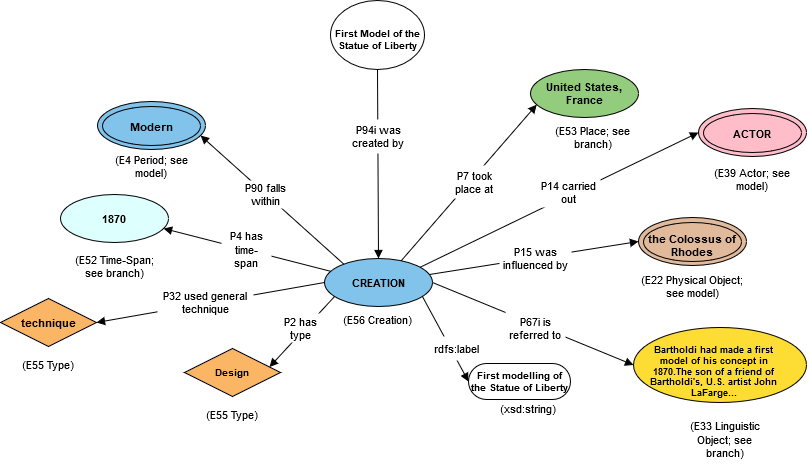

The diagram above was exported from draw.io. Its source (the exported page's mxGraphModel, read from the mxfile embedded in the PNG):
<mxGraphModel dx="1038" dy="553" grid="1" gridSize="10" guides="1" tooltips="1" connect="1" arrows="1" fold="1" page="1" pageScale="1" pageWidth="850" pageHeight="1100" math="0" shadow="0">
  <root>
    <mxCell id="0" />
    <mxCell id="1" parent="0" />
    <UserObject label="Design" lucidchartObjectId="wcSd35a0ljtG" id="cLJJwRt0SZLdPciW_neM-1">
      <mxCell style="html=1;whiteSpace=wrap;rhombus;fontSize=10;fontColor=#000000;fontStyle=1;spacing=3;strokeOpacity=100;fillOpacity=100;fillColor=#fab565;" parent="1" vertex="1">
        <mxGeometry x="304" y="408" width="96" height="48" as="geometry" />
      </mxCell>
    </UserObject>
    <UserObject label="First modelling of the Statue of Liberty" lucidchartObjectId="NcSdsbjMLf85" id="cLJJwRt0SZLdPciW_neM-2">
      <mxCell style="html=1;whiteSpace=wrap;rounded=1;arcSize=50;fontSize=10;fontColor=#000000;fontStyle=1;spacing=3;strokeOpacity=100;" parent="1" vertex="1">
        <mxGeometry x="588" y="423" width="102" height="36" as="geometry" />
      </mxCell>
    </UserObject>
    <UserObject label="CREATION" lucidchartObjectId="VcSd02JXTQaC" id="cLJJwRt0SZLdPciW_neM-3">
      <mxCell style="html=1;whiteSpace=wrap;ellipse;fontSize=11;fontColor=#000000;fontStyle=1;spacing=3;strokeOpacity=100;fillOpacity=100;fillColor=#82c3ec;" parent="1" vertex="1">
        <mxGeometry x="444" y="318" width="108" height="48" as="geometry" />
      </mxCell>
    </UserObject>
    <UserObject label="(E56 Creation)" lucidchartObjectId="MeSdTza85_Uz" id="cLJJwRt0SZLdPciW_neM-4">
      <mxCell style="html=1;whiteSpace=wrap;;fontSize=11;fontColor=#000000;spacing=3;strokeOpacity=0;fillOpacity=0;fillColor=#ffffff;" parent="1" vertex="1">
        <mxGeometry x="406" y="361" width="182" height="36" as="geometry" />
      </mxCell>
    </UserObject>
    <UserObject label="(xsd:string)" lucidchartObjectId="wfSdYTzx_7qZ" id="cLJJwRt0SZLdPciW_neM-5">
      <mxCell style="html=1;whiteSpace=wrap;;fontSize=11;fontColor=#000000;spacing=3;strokeOpacity=0;fillOpacity=0;fillColor=#ffffff;" parent="1" vertex="1">
        <mxGeometry x="576" y="450" width="144" height="36" as="geometry" />
      </mxCell>
    </UserObject>
    <UserObject label="" lucidchartObjectId="ekSd68aYZc_8" id="cLJJwRt0SZLdPciW_neM-6">
      <mxCell style="html=1;jettySize=18;fontSize=11;rounded=0;startArrow=none;;endArrow=block;endFill=1;;exitX=0.912550749142498;exitY=0.7972793001282105;exitPerimeter=1;entryX=-0.005889710342325534;entryY=0.5;entryPerimeter=1;" parent="1" source="cLJJwRt0SZLdPciW_neM-3" target="cLJJwRt0SZLdPciW_neM-2" edge="1">
        <mxGeometry width="100" height="100" relative="1" as="geometry">
          <Array as="points" />
        </mxGeometry>
      </mxCell>
    </UserObject>
    <UserObject label="" lucidchartObjectId="vkSdAkz392qY" id="cLJJwRt0SZLdPciW_neM-7">
      <mxCell style="html=1;jettySize=18;fontSize=11;rounded=0;startArrow=none;;endArrow=block;endFill=1;;exitX=1.0055557166332798;exitY=0.5;exitPerimeter=1;entryX=-0.0034731751836912855;entryY=0.5;entryPerimeter=1;" parent="1" source="cLJJwRt0SZLdPciW_neM-3" target="cLJJwRt0SZLdPciW_neM-19" edge="1">
        <mxGeometry width="100" height="100" relative="1" as="geometry">
          <Array as="points" />
        </mxGeometry>
      </mxCell>
    </UserObject>
    <UserObject label="" lucidchartObjectId="VkSdoHzS-PVm" id="cLJJwRt0SZLdPciW_neM-8">
      <mxCell style="html=1;jettySize=18;fontSize=11;rounded=0;startArrow=none;;endArrow=block;endFill=1;;exitX=0.0838553470220509;exitY=0.7918951442752711;exitPerimeter=1;entryX=0.8961284183052076;entryY=0.3821529934458339;entryPerimeter=1;" parent="1" source="cLJJwRt0SZLdPciW_neM-3" target="cLJJwRt0SZLdPciW_neM-1" edge="1">
        <mxGeometry width="100" height="100" relative="1" as="geometry">
          <Array as="points" />
        </mxGeometry>
      </mxCell>
    </UserObject>
    <UserObject label="P2 has type" lucidchartObjectId="UKSdkB9xAfA0" id="cLJJwRt0SZLdPciW_neM-9">
      <mxCell style="html=1;whiteSpace=wrap;;fontSize=11;fontColor=#000000;spacing=3;strokeOpacity=0;fillOpacity=100;fillColor=#ffffff;" parent="1" vertex="1">
        <mxGeometry x="400" y="373" width="41" height="29" as="geometry" />
      </mxCell>
    </UserObject>
    <UserObject label="P67i is referred to" lucidchartObjectId="1KSdBQIEBJlE" id="cLJJwRt0SZLdPciW_neM-10">
      <mxCell style="html=1;whiteSpace=wrap;;fontSize=11;fontColor=#000000;spacing=3;strokeOpacity=0;fillOpacity=100;fillColor=#ffffff;" parent="1" vertex="1">
        <mxGeometry x="625" y="366" width="60" height="43" as="geometry" />
      </mxCell>
    </UserObject>
    <UserObject label="rdfs:label" lucidchartObjectId="5KSdQOnJ9Ccn" id="cLJJwRt0SZLdPciW_neM-11">
      <mxCell style="html=1;whiteSpace=wrap;;fontSize=11;fontColor=#000000;spacing=3;strokeOpacity=0;fillOpacity=100;fillColor=#ffffff;" parent="1" vertex="1">
        <mxGeometry x="552" y="396" width="48" height="24" as="geometry" />
      </mxCell>
    </UserObject>
    <UserObject label="" lucidchartObjectId="~Uqq_EEX-IPl" id="cLJJwRt0SZLdPciW_neM-12">
      <mxCell style="html=1;jettySize=18;fontSize=11;rounded=0;startArrow=none;;endArrow=block;endFill=1;;exitX=0.05657731838063427;exitY=0.2525538654455573;exitPerimeter=1;entryX=0.9590949666215869;entryY=0.7158305816185658;entryPerimeter=1;" parent="1" source="cLJJwRt0SZLdPciW_neM-3" target="cLJJwRt0SZLdPciW_neM-14" edge="1">
        <mxGeometry width="100" height="100" relative="1" as="geometry">
          <Array as="points" />
        </mxGeometry>
      </mxCell>
    </UserObject>
    <UserObject label="P4 has time-span" lucidchartObjectId="m9qqIa0UPjbm" id="cLJJwRt0SZLdPciW_neM-13">
      <mxCell style="html=1;whiteSpace=wrap;;fontSize=11;fontColor=#000000;spacing=3;strokeOpacity=0;fillOpacity=100;fillColor=#ffffff;" parent="1" vertex="1">
        <mxGeometry x="341" y="294" width="50" height="29" as="geometry" />
      </mxCell>
    </UserObject>
    <UserObject label="1870" lucidchartObjectId="7TnQUA.40YCK" id="cLJJwRt0SZLdPciW_neM-14">
      <mxCell style="html=1;whiteSpace=wrap;ellipse;fontSize=11;fontColor=#000000;fontStyle=1;spacing=3;strokeOpacity=100;fillOpacity=100;fillColor=#ddfffe;" parent="1" vertex="1">
        <mxGeometry x="180" y="254" width="108" height="48" as="geometry" />
      </mxCell>
    </UserObject>
    <UserObject label="First Model of the Statue of Liberty" lucidchartObjectId="V5nQpwWd9EtV" id="cLJJwRt0SZLdPciW_neM-15">
      <mxCell style="html=1;whiteSpace=wrap;ellipse;fontSize=10;fontColor=#000000;fontStyle=1;spacingTop=8;spacing=3;strokeOpacity=100;fillOpacity=100;fillColor=#ffffff;" parent="1" vertex="1">
        <mxGeometry x="450" y="60" width="94" height="69" as="geometry" />
      </mxCell>
    </UserObject>
    <UserObject label="" lucidchartObjectId="35nQpW_AwClg" id="cLJJwRt0SZLdPciW_neM-16">
      <mxCell style="html=1;jettySize=18;fontSize=11;rounded=0;startArrow=none;;endArrow=block;endFill=1;;exitX=0.5066837409744626;exitY=1.0085003260194851;exitPerimeter=1;entryX=0.5;entryY=-0.012500360176357982;entryPerimeter=1;" parent="1" source="cLJJwRt0SZLdPciW_neM-15" target="cLJJwRt0SZLdPciW_neM-3" edge="1">
        <mxGeometry width="100" height="100" relative="1" as="geometry">
          <Array as="points" />
        </mxGeometry>
      </mxCell>
    </UserObject>
    <UserObject label="P94i was created by" lucidchartObjectId="R6nQUlUzHxnb" id="cLJJwRt0SZLdPciW_neM-17">
      <mxCell style="html=1;whiteSpace=wrap;;fontSize=11;fontColor=#000000;spacing=3;strokeOpacity=0;fillOpacity=100;fillColor=#ffffff;" parent="1" vertex="1">
        <mxGeometry x="465" y="179" width="66" height="34" as="geometry" />
      </mxCell>
    </UserObject>
    <UserObject label="(E52 Time-Span; see branch)" lucidchartObjectId="L9nQTM2eMWfV" id="cLJJwRt0SZLdPciW_neM-18">
      <mxCell style="html=1;whiteSpace=wrap;;fontSize=11;fontColor=#000000;spacing=3;strokeOpacity=0;fillOpacity=0;fillColor=#ffffff;" parent="1" vertex="1">
        <mxGeometry x="185" y="294" width="98" height="64" as="geometry" />
      </mxCell>
    </UserObject>
    <UserObject label="Bartholdi had made a first model of his concept in 1870.The son of a friend of Bartholdi's, U.S. artist John LaFarge..." lucidchartObjectId="igoQvem0Hi7U" id="cLJJwRt0SZLdPciW_neM-19">
      <mxCell style="html=1;whiteSpace=wrap;ellipse;fontSize=9;fontColor=#000000;fontStyle=1;spacingLeft=15.6;spacingRight=27;spacingTop=12;spacing=3;strokeOpacity=100;fillOpacity=100;fillColor=#fddc34;" parent="1" vertex="1">
        <mxGeometry x="753" y="387" width="173" height="75" as="geometry" />
      </mxCell>
    </UserObject>
    <UserObject label="(E33 Linguistic Object; see branch)" lucidchartObjectId="2ioQh2KtcOQp" id="cLJJwRt0SZLdPciW_neM-20">
      <mxCell style="html=1;whiteSpace=wrap;;fontSize=11;fontColor=#000000;spacing=3;strokeOpacity=0;fillOpacity=0;fillColor=#ffffff;" parent="1" vertex="1">
        <mxGeometry x="804" y="468" width="81" height="62" as="geometry" />
      </mxCell>
    </UserObject>
    <UserObject label="(E55 Type)" lucidchartObjectId="EjoQz3oKmH0i" id="cLJJwRt0SZLdPciW_neM-21">
      <mxCell style="html=1;whiteSpace=wrap;;fontSize=11;fontColor=#000000;spacing=3;strokeOpacity=0;fillOpacity=0;fillColor=#ffffff;" parent="1" vertex="1">
        <mxGeometry x="297" y="456" width="110" height="36" as="geometry" />
      </mxCell>
    </UserObject>
    <UserObject label="United States, France" lucidchartObjectId="wloQEw1kLrXz" id="cLJJwRt0SZLdPciW_neM-22">
      <mxCell style="html=1;whiteSpace=wrap;ellipse;fontSize=11;fontColor=#000000;fontStyle=1;spacing=3;strokeOpacity=100;fillOpacity=100;fillColor=#94cc7d;" parent="1" vertex="1">
        <mxGeometry x="650" y="129" width="108" height="48" as="geometry" />
      </mxCell>
    </UserObject>
    <UserObject label="" lucidchartObjectId="HloQZjmL~Nsg" id="cLJJwRt0SZLdPciW_neM-23">
      <mxCell style="html=1;jettySize=18;fontSize=11;rounded=0;startArrow=none;;endArrow=block;endFill=1;;exitX=0.7140640161117108;exitY=0.03587606057735089;exitPerimeter=1;entryX=0.05708965524248847;entryY=0.7482258537759228;entryPerimeter=1;" parent="1" source="cLJJwRt0SZLdPciW_neM-3" target="cLJJwRt0SZLdPciW_neM-22" edge="1">
        <mxGeometry width="100" height="100" relative="1" as="geometry">
          <Array as="points" />
        </mxGeometry>
      </mxCell>
    </UserObject>
    <UserObject label="P7 took place at" lucidchartObjectId="HloQhebt.fJ0" id="cLJJwRt0SZLdPciW_neM-24">
      <mxCell style="html=1;whiteSpace=wrap;;fontSize=11;fontColor=#000000;spacing=3;strokeOpacity=0;fillOpacity=100;fillColor=#ffffff;" parent="1" vertex="1">
        <mxGeometry x="570" y="225" width="48" height="33" as="geometry" />
      </mxCell>
    </UserObject>
    <UserObject label="(E53 Place; see branch)" lucidchartObjectId="BmoQCW-_ndou" id="cLJJwRt0SZLdPciW_neM-25">
      <mxCell style="html=1;whiteSpace=wrap;;fontSize=11;fontColor=#000000;spacing=3;strokeOpacity=0;fillOpacity=0;fillColor=#ffffff;" parent="1" vertex="1">
        <mxGeometry x="672" y="166" width="81" height="62" as="geometry" />
      </mxCell>
    </UserObject>
    <UserObject label="technique" lucidchartObjectId="v~rQ~M2U4O3l" id="cLJJwRt0SZLdPciW_neM-26">
      <mxCell style="html=1;whiteSpace=wrap;rhombus;fontSize=11;fontColor=#000000;fontStyle=1;spacing=3;strokeOpacity=100;fillOpacity=100;fillColor=#fab565;" parent="1" vertex="1">
        <mxGeometry x="120" y="358" width="96" height="48" as="geometry" />
      </mxCell>
    </UserObject>
    <UserObject label="" lucidchartObjectId="v~rQcw9VZj7u" id="cLJJwRt0SZLdPciW_neM-27">
      <mxCell style="html=1;jettySize=18;fontSize=11;rounded=0;startArrow=none;;endArrow=block;endFill=1;;exitX=-0.005555716633279909;exitY=0.5;exitPerimeter=1;entryX=1;entryY=0.5;entryPerimeter=1;" parent="1" source="cLJJwRt0SZLdPciW_neM-3" target="cLJJwRt0SZLdPciW_neM-26" edge="1">
        <mxGeometry width="100" height="100" relative="1" as="geometry">
          <Array as="points" />
        </mxGeometry>
      </mxCell>
    </UserObject>
    <UserObject label="P32 used general technique" lucidchartObjectId="v~rQX-W6ivYH" id="cLJJwRt0SZLdPciW_neM-28">
      <mxCell style="html=1;whiteSpace=wrap;;fontSize=11;fontColor=#000000;spacing=3;strokeOpacity=0;fillOpacity=100;fillColor=#ffffff;" parent="1" vertex="1">
        <mxGeometry x="277" y="347" width="96" height="29" as="geometry" />
      </mxCell>
    </UserObject>
    <UserObject label="(E55 Type)" lucidchartObjectId="zasQ7PfuohOX" id="cLJJwRt0SZLdPciW_neM-29">
      <mxCell style="html=1;whiteSpace=wrap;;fontSize=11;fontColor=#000000;spacing=3;strokeOpacity=0;fillOpacity=0;fillColor=#ffffff;" parent="1" vertex="1">
        <mxGeometry x="120" y="406" width="96" height="36" as="geometry" />
      </mxCell>
    </UserObject>
    <UserObject label="" lucidchartObjectId="YbsQHlJXzXSq" id="cLJJwRt0SZLdPciW_neM-30">
      <mxCell style="html=1;jettySize=18;fontSize=11;rounded=0;startArrow=none;;endArrow=block;endFill=1;;exitX=0.8848894917153551;exitY=0.16701350773550674;exitPerimeter=1;entryX=-0.005555716633279909;entryY=0.5;entryPerimeter=1;" parent="1" source="cLJJwRt0SZLdPciW_neM-3" target="cLJJwRt0SZLdPciW_neM-32" edge="1">
        <mxGeometry width="100" height="100" relative="1" as="geometry">
          <Array as="points" />
        </mxGeometry>
      </mxCell>
    </UserObject>
    <UserObject label="P14 carried out" lucidchartObjectId="YbsQQXTPKt-o" id="cLJJwRt0SZLdPciW_neM-31">
      <mxCell style="html=1;whiteSpace=wrap;;fontSize=11;fontColor=#000000;spacing=3;strokeOpacity=0;fillOpacity=100;fillColor=#ffffff;" parent="1" vertex="1">
        <mxGeometry x="657" y="237" width="63" height="30" as="geometry" />
      </mxCell>
    </UserObject>
    <UserObject label="" lucidchartObjectId="YbsQrTp0xrTQ" id="cLJJwRt0SZLdPciW_neM-32">
      <mxCell style="html=1;whiteSpace=wrap;ellipse;fontSize=11;spacing=3;strokeOpacity=100;fillOpacity=100;fillColor=#ffbdca;" parent="1" vertex="1">
        <mxGeometry x="818" y="168" width="108" height="48" as="geometry" />
      </mxCell>
    </UserObject>
    <UserObject label="(E39 Actor; see model)" lucidchartObjectId="YbsQUyNazsI9" id="cLJJwRt0SZLdPciW_neM-33">
      <mxCell style="html=1;whiteSpace=wrap;;fontSize=11;fontColor=#000000;spacing=3;strokeOpacity=0;fillOpacity=0;fillColor=#ffffff;" parent="1" vertex="1">
        <mxGeometry x="818" y="210" width="108" height="57" as="geometry" />
      </mxCell>
    </UserObject>
    <UserObject label="ACTOR" lucidchartObjectId="7dsQPCHh-lx-" id="cLJJwRt0SZLdPciW_neM-34">
      <mxCell style="html=1;whiteSpace=wrap;ellipse;fontSize=11;fontColor=#000000;fontStyle=1;spacing=3;strokeOpacity=100;fillOpacity=100;fillColor=#ffbdca;" parent="1" vertex="1">
        <mxGeometry x="823" y="173" width="98" height="39" as="geometry" />
      </mxCell>
    </UserObject>
    <UserObject label="" lucidchartObjectId="9fsQQG_89qKA" id="cLJJwRt0SZLdPciW_neM-35">
      <mxCell style="html=1;jettySize=18;fontSize=11;rounded=0;startArrow=none;;endArrow=block;endFill=1;;exitX=0.1769169648113387;exitY=0.10532519413701942;exitPerimeter=1;entryX=0.9590949666215869;entryY=0.7158305816185658;entryPerimeter=1;" parent="1" source="cLJJwRt0SZLdPciW_neM-3" target="cLJJwRt0SZLdPciW_neM-37" edge="1">
        <mxGeometry width="100" height="100" relative="1" as="geometry">
          <Array as="points" />
        </mxGeometry>
      </mxCell>
    </UserObject>
    <UserObject label="P90 falls within" lucidchartObjectId="9fsQfSrrafvh" id="cLJJwRt0SZLdPciW_neM-36">
      <mxCell style="html=1;whiteSpace=wrap;;fontSize=11;fontColor=#000000;spacing=3;strokeOpacity=0;fillOpacity=100;fillColor=#ffffff;" parent="1" vertex="1">
        <mxGeometry x="360" y="240" width="50" height="28" as="geometry" />
      </mxCell>
    </UserObject>
    <UserObject label="" lucidchartObjectId="9fsQzwnHV2AG" id="cLJJwRt0SZLdPciW_neM-37">
      <mxCell style="html=1;whiteSpace=wrap;ellipse;fontSize=11;spacing=3;strokeOpacity=100;fillOpacity=100;fillColor=#82c3ec;" parent="1" vertex="1">
        <mxGeometry x="217" y="161" width="108" height="48" as="geometry" />
      </mxCell>
    </UserObject>
    <UserObject label="(E4 Period; see model)" lucidchartObjectId="9fsQzk1.3hEK" id="cLJJwRt0SZLdPciW_neM-38">
      <mxCell style="html=1;whiteSpace=wrap;;fontSize=11;fontColor=#000000;spacing=3;strokeOpacity=0;fillOpacity=0;fillColor=#ffffff;" parent="1" vertex="1">
        <mxGeometry x="222" y="194" width="98" height="64" as="geometry" />
      </mxCell>
    </UserObject>
    <UserObject label="" lucidchartObjectId="1hsQ7IbtpZm." id="cLJJwRt0SZLdPciW_neM-39">
      <mxCell style="html=1;jettySize=18;fontSize=11;rounded=0;startArrow=none;;endArrow=block;endFill=1;;exitX=0.9766013529604433;exitY=0.32775774362633986;exitPerimeter=1;entryX=-0.005555716633279909;entryY=0.5;entryPerimeter=1;" parent="1" source="cLJJwRt0SZLdPciW_neM-3" target="cLJJwRt0SZLdPciW_neM-41" edge="1">
        <mxGeometry width="100" height="100" relative="1" as="geometry">
          <Array as="points" />
        </mxGeometry>
      </mxCell>
    </UserObject>
    <UserObject label="P15 was influenced by" lucidchartObjectId="1hsQ~aTGBcKc" id="cLJJwRt0SZLdPciW_neM-40">
      <mxCell style="html=1;whiteSpace=wrap;;fontSize=11;fontColor=#000000;spacing=3;strokeOpacity=0;fillOpacity=100;fillColor=#ffffff;" parent="1" vertex="1">
        <mxGeometry x="619" y="303" width="72" height="30" as="geometry" />
      </mxCell>
    </UserObject>
    <UserObject label="" lucidchartObjectId="1hsQkjiMEejp" id="cLJJwRt0SZLdPciW_neM-41">
      <mxCell style="html=1;whiteSpace=wrap;ellipse;fontSize=11;spacing=3;strokeOpacity=100;fillOpacity=100;fillColor=#e1ba9c;" parent="1" vertex="1">
        <mxGeometry x="758" y="277" width="108" height="48" as="geometry" />
      </mxCell>
    </UserObject>
    <UserObject label="(E22 Physical Object; see model)" lucidchartObjectId="1hsQRp6IUTiT" id="cLJJwRt0SZLdPciW_neM-42">
      <mxCell style="html=1;whiteSpace=wrap;;fontSize=11;fontColor=#000000;spacing=3;strokeOpacity=0;fillOpacity=0;fillColor=#ffffff;" parent="1" vertex="1">
        <mxGeometry x="758" y="317" width="108" height="57" as="geometry" />
      </mxCell>
    </UserObject>
    <UserObject label="the Colossus of Rhodes" lucidchartObjectId="1hsQQGk_ELAs" id="cLJJwRt0SZLdPciW_neM-43">
      <mxCell style="html=1;whiteSpace=wrap;ellipse;fontSize=11;fontColor=#000000;fontStyle=1;spacingTop=7;spacing=3;strokeOpacity=100;fillOpacity=100;fillColor=#e1ba9c;" parent="1" vertex="1">
        <mxGeometry x="763" y="282" width="98" height="39" as="geometry" />
      </mxCell>
    </UserObject>
    <UserObject label="Modern" lucidchartObjectId="slsQ-wAzKV7T" id="cLJJwRt0SZLdPciW_neM-44">
      <mxCell style="html=1;whiteSpace=wrap;ellipse;fontSize=11;fontColor=#000000;fontStyle=1;spacing=3;strokeOpacity=100;fillOpacity=100;fillColor=#82c3ec;" parent="1" vertex="1">
        <mxGeometry x="222" y="166" width="98" height="39" as="geometry" />
      </mxCell>
    </UserObject>
  </root>
</mxGraphModel>